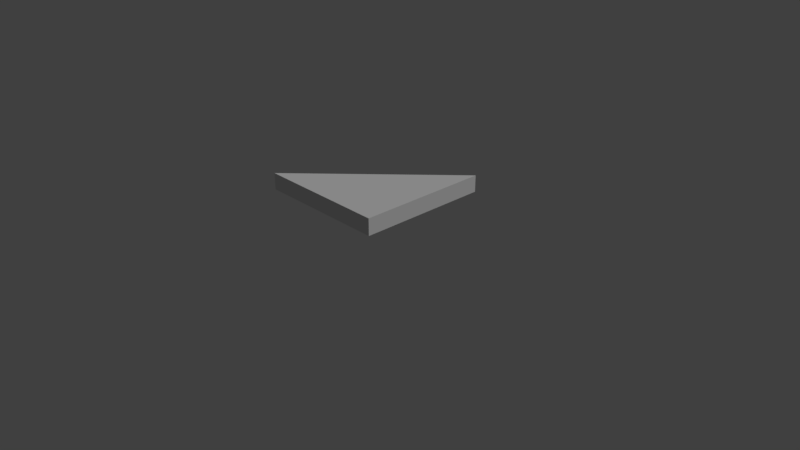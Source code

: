 # Source: SM_RHTriangle_2x0.25.blend  (saved by Blender 2.79.0; exported with 4.5.12 LTS)
import bpy
from mathutils import Matrix  # noqa: F401  (used for matrix-valued properties, if any)

bpy.ops.wm.read_factory_settings(use_empty=True)
scene = bpy.context.scene
scene.name = 'Scene'

# ---- collections
col_collection_1 = bpy.data.collections.new('Collection 1'); scene.collection.children.link(col_collection_1)

# ---- world
world_world = bpy.data.worlds.new('World'); scene.world = world_world
world_world.color = (0.05088, 0.05088, 0.05088)
world_world.use_sun_shadow = False
world_world.sun_shadow_jitter_overblur = 0.0
world_world.cycles.sampling_method = 'MANUAL'

# ---- cameras
cam_camera = bpy.data.cameras.new('Camera')
cam_camera.clip_end = 100.0
cam_camera.lens = 35.0
cam_camera.sensor_width = 32.0
cam_camera.sensor_height = 18.0
cam_camera.ortho_scale = 7.314
cam_camera.dof.focus_distance = 0.0

# ---- lights
light_lamp = bpy.data.lights.new('Lamp', 'SUN')
light_lamp.transmission_factor = 0.0
light_lamp.cutoff_distance = 30.0
light_lamp.angle = 0.4121
light_lamp.energy = 1.0
light_lamp.shadow_buffer_clip_start = 1.001
light_lamp.shadow_soft_size = 0.209
light_lamp.shadow_cascade_max_distance = 1000.0

# ---- meshes
me_plane = bpy.data.meshes.new('Plane')
me_plane.from_pydata([(-1.0, -1.0, 0.0), (1.0, -1.0, 0.0), (-1.0, -1.0, 0.25), (1.0, 1.0, 0.0), (1.0, -1.0, 0.25), (1.0, 1.0, 0.25)], [], [(1, 0, 3), (4, 5, 2), (3, 0, 2, 5), (1, 3, 5, 4), (0, 1, 4, 2)])
me_plane.use_remesh_preserve_volume = False
me_plane.use_remesh_preserve_attributes = False
me_plane.use_mirror_vertex_groups = False
me_plane.update()

# ---- objects
ob_sm_rhtriangle_2x0_25 = bpy.data.objects.new('SM_RHTriangle 2x0.25', me_plane)
ob_lamp = bpy.data.objects.new('Lamp', light_lamp)
ob_camera = bpy.data.objects.new('Camera', cam_camera)

# ---- transforms, parenting, visibility, modifiers, constraints
ob_sm_rhtriangle_2x0_25.location = (-1.0, 1.0, 0.0)
ob_sm_rhtriangle_2x0_25.lineart.crease_threshold = 0.0
ob_lamp.location = (0.03206, -0.002963, 6.776)
ob_lamp.rotation_euler = (0.6503, 0.05522, 1.866)
ob_lamp.lock_rotations_4d = False
ob_lamp.empty_display_type = 'ARROWS'
ob_lamp.color = (0.0, 0.0, 0.0, 0.0)
ob_lamp.lineart.crease_threshold = 0.0
ob_camera.location = (7.481, -6.508, 5.088)
ob_camera.rotation_euler = (1.109, 0.0, 0.8149)
ob_camera.lock_rotations_4d = False
ob_camera.empty_display_type = 'ARROWS'
ob_camera.color = (0.0, 0.0, 0.0, 0.0)
ob_camera.display_type = 'WIRE'
ob_camera.lineart.crease_threshold = 0.0

# ---- collection membership
col_collection_1.objects.link(ob_sm_rhtriangle_2x0_25)
col_collection_1.objects.link(ob_lamp)
col_collection_1.objects.link(ob_camera)

# ---- scene / render settings (as saved in the file)
scene.camera = ob_camera
scene.frame_start = 1; scene.frame_end = 250; scene.frame_set(1)
scene.render.engine = 'CYCLES'
scene.render.resolution_percentage = 50
scene.render.fps = 60
scene.render.dither_intensity = 0.0
scene.cycles.use_denoising = False
scene.cycles.samples = 256
scene.cycles.sampling_pattern = 'TABULATED_SOBOL'
scene.cycles.light_sampling_threshold = 0.0
scene.cycles.use_adaptive_sampling = False
scene.cycles.use_light_tree = False
scene.cycles.blur_glossy = 0.0
scene.cycles.sample_clamp_indirect = 0.0
scene.view_settings.view_transform = 'Standard'
bpy.context.view_layer.update()
